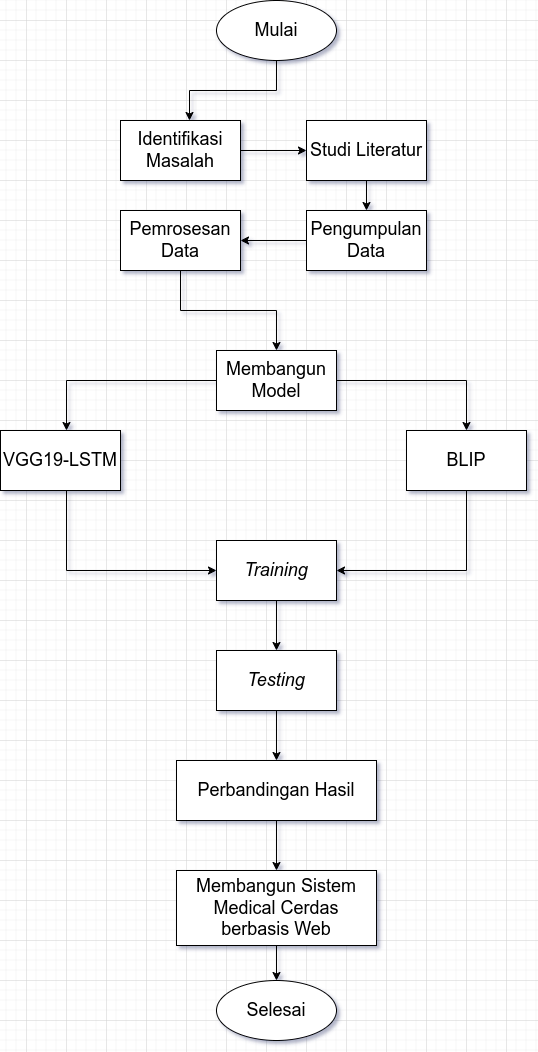

The diagram above was exported from draw.io. Its source (the exported page's mxGraphModel, read from the mxfile embedded in the PNG):
<mxGraphModel dx="1434" dy="1839" grid="1" gridSize="10" guides="1" tooltips="1" connect="1" arrows="1" fold="1" page="1" pageScale="1" pageWidth="827" pageHeight="1169" math="0" shadow="0">
  <root>
    <mxCell id="WIyWlLk6GJQsqaUBKTNV-0" />
    <mxCell id="WIyWlLk6GJQsqaUBKTNV-1" parent="WIyWlLk6GJQsqaUBKTNV-0" />
    <mxCell id="o903b2DeJJmMksp2WxFb-0" value="&lt;font style=&quot;font-size: 18px;&quot;&gt;Mulai&lt;/font&gt;" style="ellipse;whiteSpace=wrap;html=1;" parent="WIyWlLk6GJQsqaUBKTNV-1" vertex="1">
      <mxGeometry x="390" y="-220" width="120" height="60" as="geometry" />
    </mxCell>
    <mxCell id="o903b2DeJJmMksp2WxFb-1" value="&lt;font style=&quot;font-size: 18px;&quot;&gt;Selesai&lt;/font&gt;" style="ellipse;whiteSpace=wrap;html=1;" parent="WIyWlLk6GJQsqaUBKTNV-1" vertex="1">
      <mxGeometry x="390" y="760" width="120" height="60" as="geometry" />
    </mxCell>
    <mxCell id="zMD2cZ8QH-5C5jVuQTb3-18" value="" style="edgeStyle=orthogonalEdgeStyle;rounded=0;orthogonalLoop=1;jettySize=auto;html=1;" parent="WIyWlLk6GJQsqaUBKTNV-1" source="o903b2DeJJmMksp2WxFb-2" target="o903b2DeJJmMksp2WxFb-3" edge="1">
      <mxGeometry relative="1" as="geometry" />
    </mxCell>
    <mxCell id="o903b2DeJJmMksp2WxFb-2" value="&lt;font style=&quot;font-size: 18px;&quot;&gt;Identifikasi &lt;br&gt;Masalah&lt;/font&gt;" style="rounded=0;whiteSpace=wrap;html=1;" parent="WIyWlLk6GJQsqaUBKTNV-1" vertex="1">
      <mxGeometry x="294" y="-100" width="120" height="60" as="geometry" />
    </mxCell>
    <mxCell id="zMD2cZ8QH-5C5jVuQTb3-19" value="" style="edgeStyle=orthogonalEdgeStyle;rounded=0;orthogonalLoop=1;jettySize=auto;html=1;" parent="WIyWlLk6GJQsqaUBKTNV-1" source="o903b2DeJJmMksp2WxFb-3" target="o903b2DeJJmMksp2WxFb-4" edge="1">
      <mxGeometry relative="1" as="geometry" />
    </mxCell>
    <mxCell id="o903b2DeJJmMksp2WxFb-3" value="&lt;font style=&quot;font-size: 18px;&quot;&gt;Studi Literatur&lt;/font&gt;" style="rounded=0;whiteSpace=wrap;html=1;" parent="WIyWlLk6GJQsqaUBKTNV-1" vertex="1">
      <mxGeometry x="480" y="-100" width="120" height="60" as="geometry" />
    </mxCell>
    <mxCell id="0IWsnNY6XrrHjr6uPCSG-0" value="" style="edgeStyle=orthogonalEdgeStyle;rounded=0;orthogonalLoop=1;jettySize=auto;html=1;" parent="WIyWlLk6GJQsqaUBKTNV-1" source="o903b2DeJJmMksp2WxFb-4" target="BI5LQxYhdnTFwI8yRm5N-1" edge="1">
      <mxGeometry relative="1" as="geometry" />
    </mxCell>
    <mxCell id="o903b2DeJJmMksp2WxFb-4" value="&lt;font style=&quot;font-size: 18px;&quot;&gt;Pengumpulan Data&lt;/font&gt;" style="rounded=0;whiteSpace=wrap;html=1;" parent="WIyWlLk6GJQsqaUBKTNV-1" vertex="1">
      <mxGeometry x="480" y="-10" width="120" height="60" as="geometry" />
    </mxCell>
    <mxCell id="8DBRXPT6ySm2TEeK6AWW-0" value="" style="edgeStyle=orthogonalEdgeStyle;rounded=0;orthogonalLoop=1;jettySize=auto;html=1;" parent="WIyWlLk6GJQsqaUBKTNV-1" source="BI5LQxYhdnTFwI8yRm5N-1" target="BI5LQxYhdnTFwI8yRm5N-2" edge="1">
      <mxGeometry relative="1" as="geometry" />
    </mxCell>
    <mxCell id="BI5LQxYhdnTFwI8yRm5N-1" value="&lt;font style=&quot;font-size: 18px;&quot;&gt;Pemrosesan Data&lt;/font&gt;" style="rounded=0;whiteSpace=wrap;html=1;" parent="WIyWlLk6GJQsqaUBKTNV-1" vertex="1">
      <mxGeometry x="294" y="-10" width="120" height="60" as="geometry" />
    </mxCell>
    <mxCell id="zMD2cZ8QH-5C5jVuQTb3-25" style="edgeStyle=orthogonalEdgeStyle;rounded=0;orthogonalLoop=1;jettySize=auto;html=1;exitX=0;exitY=0.5;exitDx=0;exitDy=0;" parent="WIyWlLk6GJQsqaUBKTNV-1" source="BI5LQxYhdnTFwI8yRm5N-2" target="_rzo6mOKO8TQozYSMfCl-4" edge="1">
      <mxGeometry relative="1" as="geometry">
        <Array as="points">
          <mxPoint x="240" y="160" />
        </Array>
      </mxGeometry>
    </mxCell>
    <mxCell id="zMD2cZ8QH-5C5jVuQTb3-28" style="edgeStyle=orthogonalEdgeStyle;rounded=0;orthogonalLoop=1;jettySize=auto;html=1;exitX=1;exitY=0.5;exitDx=0;exitDy=0;" parent="WIyWlLk6GJQsqaUBKTNV-1" source="BI5LQxYhdnTFwI8yRm5N-2" target="_rzo6mOKO8TQozYSMfCl-7" edge="1">
      <mxGeometry relative="1" as="geometry">
        <mxPoint x="510" y="160" as="sourcePoint" />
      </mxGeometry>
    </mxCell>
    <mxCell id="BI5LQxYhdnTFwI8yRm5N-2" value="&lt;font style=&quot;font-size: 18px;&quot;&gt;Membangun Model&lt;/font&gt;" style="rounded=0;whiteSpace=wrap;html=1;" parent="WIyWlLk6GJQsqaUBKTNV-1" vertex="1">
      <mxGeometry x="390" y="130" width="120" height="60" as="geometry" />
    </mxCell>
    <mxCell id="fvpub1vO-sZS4AtDKtiW-0" value="" style="edgeStyle=orthogonalEdgeStyle;rounded=0;orthogonalLoop=1;jettySize=auto;html=1;" edge="1" parent="WIyWlLk6GJQsqaUBKTNV-1" source="BI5LQxYhdnTFwI8yRm5N-3" target="sCfwSWAhQgZvjeh0tlS6-0">
      <mxGeometry relative="1" as="geometry" />
    </mxCell>
    <mxCell id="BI5LQxYhdnTFwI8yRm5N-3" value="&lt;i style=&quot;&quot;&gt;&lt;font style=&quot;font-size: 18px;&quot;&gt;Training&lt;/font&gt;&lt;/i&gt;" style="rounded=0;whiteSpace=wrap;html=1;" parent="WIyWlLk6GJQsqaUBKTNV-1" vertex="1">
      <mxGeometry x="390" y="320" width="120" height="60" as="geometry" />
    </mxCell>
    <mxCell id="zMD2cZ8QH-5C5jVuQTb3-43" value="" style="edgeStyle=orthogonalEdgeStyle;rounded=0;orthogonalLoop=1;jettySize=auto;html=1;" parent="WIyWlLk6GJQsqaUBKTNV-1" source="BI5LQxYhdnTFwI8yRm5N-4" target="BI5LQxYhdnTFwI8yRm5N-5" edge="1">
      <mxGeometry relative="1" as="geometry" />
    </mxCell>
    <mxCell id="BI5LQxYhdnTFwI8yRm5N-4" value="&lt;font style=&quot;font-size: 18px;&quot;&gt;Perbandingan Hasil&lt;/font&gt;" style="rounded=0;whiteSpace=wrap;html=1;" parent="WIyWlLk6GJQsqaUBKTNV-1" vertex="1">
      <mxGeometry x="350" y="540" width="200" height="60" as="geometry" />
    </mxCell>
    <mxCell id="zMD2cZ8QH-5C5jVuQTb3-44" value="" style="edgeStyle=orthogonalEdgeStyle;rounded=0;orthogonalLoop=1;jettySize=auto;html=1;" parent="WIyWlLk6GJQsqaUBKTNV-1" source="BI5LQxYhdnTFwI8yRm5N-5" target="o903b2DeJJmMksp2WxFb-1" edge="1">
      <mxGeometry relative="1" as="geometry" />
    </mxCell>
    <mxCell id="BI5LQxYhdnTFwI8yRm5N-5" value="&lt;font style=&quot;font-size: 18px;&quot;&gt;Membangun Sistem Medical Cerdas berbasis Web&lt;/font&gt;" style="rounded=0;whiteSpace=wrap;html=1;" parent="WIyWlLk6GJQsqaUBKTNV-1" vertex="1">
      <mxGeometry x="350" y="650" width="200" height="75" as="geometry" />
    </mxCell>
    <mxCell id="Jh4Przpq3VHVITKe-sTl-0" style="edgeStyle=orthogonalEdgeStyle;rounded=0;orthogonalLoop=1;jettySize=auto;html=1;entryX=0;entryY=0.5;entryDx=0;entryDy=0;" parent="WIyWlLk6GJQsqaUBKTNV-1" source="_rzo6mOKO8TQozYSMfCl-4" target="BI5LQxYhdnTFwI8yRm5N-3" edge="1">
      <mxGeometry relative="1" as="geometry">
        <mxPoint x="280" y="400" as="targetPoint" />
        <Array as="points">
          <mxPoint x="240" y="350" />
        </Array>
      </mxGeometry>
    </mxCell>
    <mxCell id="_rzo6mOKO8TQozYSMfCl-4" value="&lt;font style=&quot;font-size: 18px;&quot;&gt;VGG19-LSTM&lt;/font&gt;" style="rounded=0;whiteSpace=wrap;html=1;" parent="WIyWlLk6GJQsqaUBKTNV-1" vertex="1">
      <mxGeometry x="174" y="210" width="120" height="60" as="geometry" />
    </mxCell>
    <mxCell id="Jh4Przpq3VHVITKe-sTl-1" style="edgeStyle=orthogonalEdgeStyle;rounded=0;orthogonalLoop=1;jettySize=auto;html=1;entryX=1;entryY=0.5;entryDx=0;entryDy=0;" parent="WIyWlLk6GJQsqaUBKTNV-1" source="_rzo6mOKO8TQozYSMfCl-7" target="BI5LQxYhdnTFwI8yRm5N-3" edge="1">
      <mxGeometry relative="1" as="geometry">
        <Array as="points">
          <mxPoint x="640" y="350" />
        </Array>
      </mxGeometry>
    </mxCell>
    <mxCell id="_rzo6mOKO8TQozYSMfCl-7" value="&lt;font style=&quot;font-size: 18px;&quot;&gt;BLIP&lt;/font&gt;" style="rounded=0;whiteSpace=wrap;html=1;" parent="WIyWlLk6GJQsqaUBKTNV-1" vertex="1">
      <mxGeometry x="580" y="210" width="120" height="60" as="geometry" />
    </mxCell>
    <mxCell id="zMD2cZ8QH-5C5jVuQTb3-48" style="edgeStyle=orthogonalEdgeStyle;rounded=0;orthogonalLoop=1;jettySize=auto;html=1;entryX=0.575;entryY=0;entryDx=0;entryDy=0;entryPerimeter=0;" parent="WIyWlLk6GJQsqaUBKTNV-1" source="o903b2DeJJmMksp2WxFb-0" target="o903b2DeJJmMksp2WxFb-2" edge="1">
      <mxGeometry relative="1" as="geometry" />
    </mxCell>
    <mxCell id="sCfwSWAhQgZvjeh0tlS6-1" value="" style="edgeStyle=orthogonalEdgeStyle;rounded=0;orthogonalLoop=1;jettySize=auto;html=1;" parent="WIyWlLk6GJQsqaUBKTNV-1" source="sCfwSWAhQgZvjeh0tlS6-0" target="BI5LQxYhdnTFwI8yRm5N-4" edge="1">
      <mxGeometry relative="1" as="geometry" />
    </mxCell>
    <mxCell id="sCfwSWAhQgZvjeh0tlS6-0" value="&lt;i style=&quot;&quot;&gt;&lt;font style=&quot;font-size: 18px;&quot;&gt;Testing&lt;/font&gt;&lt;/i&gt;" style="rounded=0;whiteSpace=wrap;html=1;" parent="WIyWlLk6GJQsqaUBKTNV-1" vertex="1">
      <mxGeometry x="390" y="430" width="120" height="60" as="geometry" />
    </mxCell>
  </root>
</mxGraphModel>